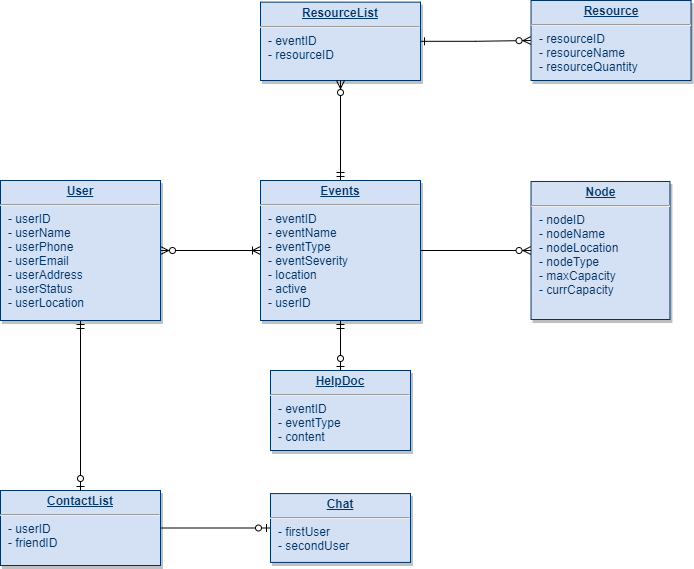

The diagram above was exported from draw.io. Its source (the exported page's mxGraphModel, read from the mxfile embedded in the PNG):
<mxGraphModel dx="1006" dy="717" grid="1" gridSize="10" guides="1" tooltips="1" connect="1" arrows="1" fold="1" page="1" pageScale="1" pageWidth="826" pageHeight="1169" background="#ffffff" math="0" shadow="0">
  <root>
    <mxCell id="0" />
    <mxCell id="1" parent="0" />
    <mxCell id="c_xLFW0TGoRmeO3pdBa9-121" style="edgeStyle=orthogonalEdgeStyle;rounded=0;orthogonalLoop=1;jettySize=auto;html=1;exitX=1;exitY=0.5;exitDx=0;exitDy=0;startArrow=ERone;startFill=0;endArrow=ERzeroToMany;endFill=1;" parent="1" source="19" target="23" edge="1">
      <mxGeometry relative="1" as="geometry" />
    </mxCell>
    <mxCell id="19" value="&lt;p style=&quot;margin: 0px ; margin-top: 4px ; text-align: center ; text-decoration: underline&quot;&gt;&lt;strong&gt;ResourceList&lt;/strong&gt;&lt;/p&gt;&lt;hr&gt;&lt;p style=&quot;margin: 0px ; margin-left: 8px&quot;&gt;- eventID&lt;br&gt;- resourceID&lt;/p&gt;" style="verticalAlign=top;align=left;overflow=fill;fontSize=12;fontFamily=Helvetica;html=1;strokeColor=#003366;shadow=1;fillColor=#D4E1F5;fontColor=#003366" parent="1" vertex="1">
      <mxGeometry x="310" y="11.64" width="160" height="78.36" as="geometry" />
    </mxCell>
    <mxCell id="Q1VI5iERpI4uHgh458sv-29" style="edgeStyle=orthogonalEdgeStyle;rounded=0;orthogonalLoop=1;jettySize=auto;html=1;exitX=1;exitY=0.5;exitDx=0;exitDy=0;endArrow=ERzeroToOne;endFill=1;entryX=0;entryY=0.5;entryDx=0;entryDy=0;" parent="1" source="21" target="Q1VI5iERpI4uHgh458sv-31" edge="1">
      <mxGeometry relative="1" as="geometry">
        <mxPoint x="320" y="538" as="targetPoint" />
      </mxGeometry>
    </mxCell>
    <mxCell id="21" value="&lt;p style=&quot;margin: 0px ; margin-top: 4px ; text-align: center ; text-decoration: underline&quot;&gt;&lt;b&gt;ContactList&lt;/b&gt;&lt;/p&gt;&lt;hr&gt;&lt;p style=&quot;margin: 0px ; margin-left: 8px&quot;&gt;- userID&lt;/p&gt;&lt;p style=&quot;margin: 0px ; margin-left: 8px&quot;&gt;- friendID&lt;/p&gt;" style="verticalAlign=top;align=left;overflow=fill;fontSize=12;fontFamily=Helvetica;html=1;strokeColor=#003366;shadow=1;fillColor=#D4E1F5;fontColor=#003366" parent="1" vertex="1">
      <mxGeometry x="50" y="500" width="160" height="75" as="geometry" />
    </mxCell>
    <mxCell id="23" value="&lt;p style=&quot;margin: 0px ; margin-top: 4px ; text-align: center ; text-decoration: underline&quot;&gt;&lt;b&gt;Resource&lt;/b&gt;&lt;/p&gt;&lt;hr&gt;&lt;p style=&quot;margin: 0px ; margin-left: 8px&quot;&gt;- resourceID&lt;/p&gt;&lt;p style=&quot;margin: 0px ; margin-left: 8px&quot;&gt;- resourceName&lt;/p&gt;&lt;p style=&quot;margin: 0px ; margin-left: 8px&quot;&gt;- resourceQuantity&lt;/p&gt;" style="verticalAlign=top;align=left;overflow=fill;fontSize=12;fontFamily=Helvetica;html=1;strokeColor=#003366;shadow=1;fillColor=#D4E1F5;fontColor=#003366" parent="1" vertex="1">
      <mxGeometry x="580.54" y="10" width="160" height="80" as="geometry" />
    </mxCell>
    <mxCell id="c_xLFW0TGoRmeO3pdBa9-119" style="edgeStyle=orthogonalEdgeStyle;rounded=0;orthogonalLoop=1;jettySize=auto;html=1;exitX=0.5;exitY=1;exitDx=0;exitDy=0;entryX=0.5;entryY=0;entryDx=0;entryDy=0;startArrow=ERmandOne;startFill=0;endArrow=ERzeroToOne;endFill=1;" parent="1" source="24" target="28" edge="1">
      <mxGeometry relative="1" as="geometry" />
    </mxCell>
    <mxCell id="c_xLFW0TGoRmeO3pdBa9-120" style="edgeStyle=orthogonalEdgeStyle;rounded=0;orthogonalLoop=1;jettySize=auto;html=1;exitX=0.5;exitY=0;exitDx=0;exitDy=0;startArrow=ERmandOne;startFill=0;endArrow=ERzeroToMany;endFill=1;entryX=0.5;entryY=1;entryDx=0;entryDy=0;" parent="1" source="24" target="19" edge="1">
      <mxGeometry relative="1" as="geometry">
        <mxPoint x="390" y="100" as="targetPoint" />
        <Array as="points" />
      </mxGeometry>
    </mxCell>
    <mxCell id="c_xLFW0TGoRmeO3pdBa9-122" style="edgeStyle=orthogonalEdgeStyle;rounded=0;orthogonalLoop=1;jettySize=auto;html=1;exitX=1;exitY=0.5;exitDx=0;exitDy=0;entryX=0;entryY=0.5;entryDx=0;entryDy=0;startArrow=none;startFill=0;endArrow=ERzeroToMany;endFill=1;" parent="1" source="24" target="29" edge="1">
      <mxGeometry relative="1" as="geometry" />
    </mxCell>
    <mxCell id="24" value="&lt;p style=&quot;margin: 0px ; margin-top: 4px ; text-align: center ; text-decoration: underline&quot;&gt;&lt;b&gt;Events&lt;/b&gt;&lt;/p&gt;&lt;hr&gt;&lt;p style=&quot;margin: 0px ; margin-left: 8px&quot;&gt;- eventID&lt;/p&gt;&lt;p style=&quot;margin: 0px ; margin-left: 8px&quot;&gt;- eventName&lt;/p&gt;&lt;p style=&quot;margin: 0px ; margin-left: 8px&quot;&gt;- eventType&lt;/p&gt;&lt;p style=&quot;margin: 0px ; margin-left: 8px&quot;&gt;- eventSeverity&lt;/p&gt;&lt;p style=&quot;margin: 0px ; margin-left: 8px&quot;&gt;- location&lt;/p&gt;&lt;p style=&quot;margin: 0px ; margin-left: 8px&quot;&gt;- active&lt;/p&gt;&lt;p style=&quot;margin: 0px ; margin-left: 8px&quot;&gt;- userID&lt;/p&gt;&lt;p style=&quot;margin: 0px ; margin-left: 8px&quot;&gt;&lt;br&gt;&lt;/p&gt;&lt;p style=&quot;margin: 0px ; margin-left: 8px&quot;&gt;&lt;br&gt;&lt;/p&gt;" style="verticalAlign=top;align=left;overflow=fill;fontSize=12;fontFamily=Helvetica;html=1;strokeColor=#003366;shadow=1;fillColor=#D4E1F5;fontColor=#003366" parent="1" vertex="1">
      <mxGeometry x="310" y="190" width="160" height="140" as="geometry" />
    </mxCell>
    <mxCell id="c_xLFW0TGoRmeO3pdBa9-116" value="" style="rounded=0;orthogonalLoop=1;jettySize=auto;html=1;endArrow=ERzeroToOne;endFill=1;startArrow=ERmandOne;startFill=0;" parent="1" source="25" target="21" edge="1">
      <mxGeometry relative="1" as="geometry" />
    </mxCell>
    <mxCell id="c_xLFW0TGoRmeO3pdBa9-118" style="edgeStyle=orthogonalEdgeStyle;rounded=0;orthogonalLoop=1;jettySize=auto;html=1;exitX=1;exitY=0.5;exitDx=0;exitDy=0;entryX=0;entryY=0.5;entryDx=0;entryDy=0;startArrow=ERzeroToMany;startFill=1;endArrow=ERoneToMany;endFill=0;" parent="1" source="25" target="24" edge="1">
      <mxGeometry relative="1" as="geometry" />
    </mxCell>
    <mxCell id="25" value="&lt;p style=&quot;margin: 0px ; margin-top: 4px ; text-align: center ; text-decoration: underline&quot;&gt;&lt;b&gt;User&lt;/b&gt;&lt;/p&gt;&lt;hr&gt;&lt;p style=&quot;margin: 0px ; margin-left: 8px&quot;&gt;- userID&lt;/p&gt;&lt;p style=&quot;margin: 0px ; margin-left: 8px&quot;&gt;- userName&lt;/p&gt;&lt;p style=&quot;margin: 0px ; margin-left: 8px&quot;&gt;&lt;span&gt;- userPhone&lt;/span&gt;&lt;br&gt;&lt;/p&gt;&lt;p style=&quot;margin: 0px ; margin-left: 8px&quot;&gt;- userEmail&lt;/p&gt;&lt;p style=&quot;margin: 0px ; margin-left: 8px&quot;&gt;- userAddress&lt;/p&gt;&lt;p style=&quot;margin: 0px ; margin-left: 8px&quot;&gt;- userStatus&lt;/p&gt;&lt;p style=&quot;margin: 0px ; margin-left: 8px&quot;&gt;- userLocation&lt;/p&gt;" style="verticalAlign=top;align=left;overflow=fill;fontSize=12;fontFamily=Helvetica;html=1;strokeColor=#003366;shadow=1;fillColor=#D4E1F5;fontColor=#003366" parent="1" vertex="1">
      <mxGeometry x="50" y="190" width="160" height="140" as="geometry" />
    </mxCell>
    <mxCell id="28" value="&lt;p style=&quot;margin: 0px ; margin-top: 4px ; text-align: center ; text-decoration: underline&quot;&gt;&lt;b&gt;HelpDoc&lt;/b&gt;&lt;/p&gt;&lt;hr&gt;&lt;p style=&quot;margin: 0px ; margin-left: 8px&quot;&gt;-&amp;nbsp;&lt;span&gt;eventID&lt;/span&gt;&lt;/p&gt;&lt;p style=&quot;margin: 0px ; margin-left: 8px&quot;&gt;&lt;span&gt;- eventType&lt;/span&gt;&lt;/p&gt;&lt;p style=&quot;margin: 0px ; margin-left: 8px&quot;&gt;&lt;span&gt;- content&lt;/span&gt;&lt;/p&gt;" style="verticalAlign=top;align=left;overflow=fill;fontSize=12;fontFamily=Helvetica;html=1;strokeColor=#003366;shadow=1;fillColor=#D4E1F5;fontColor=#003366" parent="1" vertex="1">
      <mxGeometry x="320" y="380" width="140" height="80" as="geometry" />
    </mxCell>
    <mxCell id="29" value="&lt;p style=&quot;margin: 0px ; margin-top: 4px ; text-align: center ; text-decoration: underline&quot;&gt;&lt;b&gt;Node&lt;/b&gt;&lt;/p&gt;&lt;hr&gt;&lt;p style=&quot;margin: 0px ; margin-left: 8px&quot;&gt;- nodeID&lt;/p&gt;&lt;p style=&quot;margin: 0px ; margin-left: 8px&quot;&gt;- nodeName&lt;/p&gt;&lt;p style=&quot;margin: 0px ; margin-left: 8px&quot;&gt;- nodeLocation&lt;/p&gt;&lt;p style=&quot;margin: 0px ; margin-left: 8px&quot;&gt;- nodeType&lt;/p&gt;&lt;p style=&quot;margin: 0px ; margin-left: 8px&quot;&gt;- maxCapacity&lt;/p&gt;&lt;p style=&quot;margin: 0px ; margin-left: 8px&quot;&gt;- currCapacity&lt;/p&gt;&lt;p style=&quot;margin: 0px ; margin-left: 8px&quot;&gt;&lt;br&gt;&lt;/p&gt;&lt;p style=&quot;margin: 0px ; margin-left: 8px&quot;&gt;&lt;br&gt;&lt;/p&gt;" style="verticalAlign=top;align=left;overflow=fill;fontSize=12;fontFamily=Helvetica;html=1;strokeColor=#003366;shadow=1;fillColor=#D4E1F5;fontColor=#003366" parent="1" vertex="1">
      <mxGeometry x="580.5400000000001" y="190.98" width="138.92" height="138.04" as="geometry" />
    </mxCell>
    <mxCell id="Q1VI5iERpI4uHgh458sv-31" value="&lt;p style=&quot;margin: 0px ; margin-top: 4px ; text-align: center ; text-decoration: underline&quot;&gt;&lt;b&gt;Chat&lt;/b&gt;&lt;/p&gt;&lt;hr&gt;&lt;p style=&quot;margin: 0px ; margin-left: 8px&quot;&gt;- firstUser&lt;/p&gt;&lt;p style=&quot;margin: 0px ; margin-left: 8px&quot;&gt;&lt;span&gt;- secondUser&lt;/span&gt;&lt;/p&gt;" style="verticalAlign=top;align=left;overflow=fill;fontSize=12;fontFamily=Helvetica;html=1;strokeColor=#003366;shadow=1;fillColor=#D4E1F5;fontColor=#003366" parent="1" vertex="1">
      <mxGeometry x="320" y="503.08" width="140" height="68.84" as="geometry" />
    </mxCell>
  </root>
</mxGraphModel>